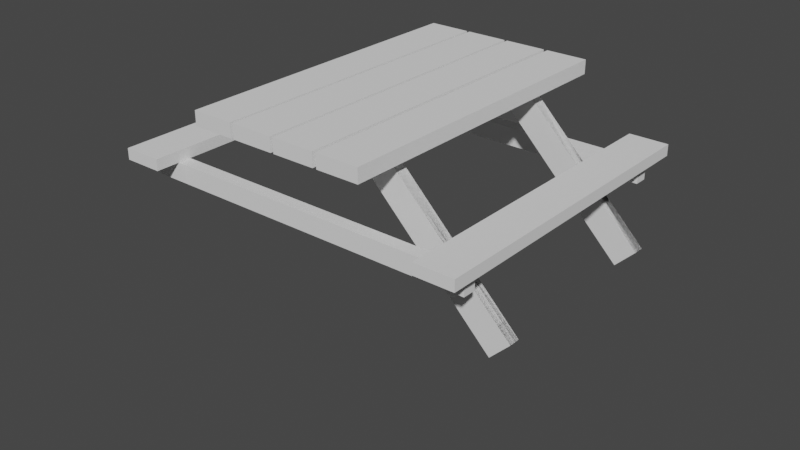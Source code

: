 # Source: table.blend  (saved by Blender 3.5.10; exported with 4.5.12 LTS)
import bpy
from mathutils import Matrix  # noqa: F401  (used for matrix-valued properties, if any)

bpy.ops.wm.read_factory_settings(use_empty=True)
scene = bpy.context.scene
scene.name = 'Scene'

# ---- collections
col_collection = bpy.data.collections.new('Collection'); scene.collection.children.link(col_collection)

# ---- world
world_world = bpy.data.worlds.new('World'); scene.world = world_world
world_world.use_nodes = True; world_world.node_tree.nodes.clear()
_N = world_world.node_tree.nodes; _L = world_world.node_tree.links
n0 = _N.new('ShaderNodeOutputWorld'); n0.name = 'World Output'; n0.location = (300, 300)
n1 = _N.new('ShaderNodeBackground'); n1.name = 'Background'; n1.location = (10, 300)
n1.inputs[0].default_value = (0.05088, 0.05088, 0.05088, 1.0)
_L.new(n1.outputs[0], n0.inputs[0])
n0.is_active_output = True
world_world.color = (0.05088, 0.05088, 0.05088)
world_world.use_sun_shadow = False
world_world.sun_shadow_jitter_overblur = 0.0

# ---- meshes
me_cube_005 = bpy.data.meshes.new('Cube.005')
me_cube_005.from_pydata([(-1.0, -1.0, -1.0), (-1.0, -1.0, 1.0), (-1.0, 1.0, -1.0), (-1.0, 1.0, 1.0), (1.0, -1.0, -1.0), (1.0, -1.0, 1.0), (1.0, 1.0, -1.0), (1.0, 1.0, 1.0)], [], [(0, 1, 3, 2), (2, 3, 7, 6), (6, 7, 5, 4), (4, 5, 1, 0), (2, 6, 4, 0), (7, 3, 1, 5)])
_uv = me_cube_005.uv_layers.new(name='UVMap')
_uv.uv.foreach_set('vector', [0.375, 0.0, 0.625, 0.0, 0.625, 0.25, 0.375, 0.25, 0.375, 0.25, 0.625, 0.25, 0.625, 0.5, 0.375, 0.5, 0.375, 0.5, 0.625, 0.5, 0.625, 0.75, 0.375, 0.75, 0.375, 0.75, 0.625, 0.75, 0.625, 1.0, 0.375, 1.0, 0.125, 0.5, 0.375, 0.5, 0.375, 0.75, 0.125, 0.75, 0.625, 0.5, 0.875, 0.5, 0.875, 0.75, 0.625, 0.75])
me_cube_005.update()
me_cube_006 = bpy.data.meshes.new('Cube.006')
me_cube_006.from_pydata([(-1.0, -1.0, -1.0), (-1.0, -1.0, 1.0), (-1.0, 1.0, -1.0), (-1.0, 1.0, 1.0), (1.0, -1.0, -1.0), (1.0, -1.0, 1.0), (1.0, 1.0, -1.0), (1.0, 1.0, 1.0)], [], [(0, 1, 3, 2), (2, 3, 7, 6), (6, 7, 5, 4), (4, 5, 1, 0), (2, 6, 4, 0), (7, 3, 1, 5)])
_uv = me_cube_006.uv_layers.new(name='UVMap')
_uv.uv.foreach_set('vector', [0.375, 0.0, 0.625, 0.0, 0.625, 0.25, 0.375, 0.25, 0.375, 0.25, 0.625, 0.25, 0.625, 0.5, 0.375, 0.5, 0.375, 0.5, 0.625, 0.5, 0.625, 0.75, 0.375, 0.75, 0.375, 0.75, 0.625, 0.75, 0.625, 1.0, 0.375, 1.0, 0.125, 0.5, 0.375, 0.5, 0.375, 0.75, 0.125, 0.75, 0.625, 0.5, 0.875, 0.5, 0.875, 0.75, 0.625, 0.75])
me_cube_006.update()
me_cube_007 = bpy.data.meshes.new('Cube.007')
me_cube_007.from_pydata([(-1.0, -1.0, -1.0), (-1.0, -1.0, 1.0), (-1.0, 1.0, -1.0), (-1.0, 1.0, 1.0), (1.0, -1.0, -1.0), (1.0, -1.0, 1.0), (1.0, 1.0, -1.0), (1.0, 1.0, 1.0)], [], [(0, 1, 3, 2), (2, 3, 7, 6), (6, 7, 5, 4), (4, 5, 1, 0), (2, 6, 4, 0), (7, 3, 1, 5)])
_uv = me_cube_007.uv_layers.new(name='UVMap')
_uv.uv.foreach_set('vector', [0.375, 0.0, 0.625, 0.0, 0.625, 0.25, 0.375, 0.25, 0.375, 0.25, 0.625, 0.25, 0.625, 0.5, 0.375, 0.5, 0.375, 0.5, 0.625, 0.5, 0.625, 0.75, 0.375, 0.75, 0.375, 0.75, 0.625, 0.75, 0.625, 1.0, 0.375, 1.0, 0.125, 0.5, 0.375, 0.5, 0.375, 0.75, 0.125, 0.75, 0.625, 0.5, 0.875, 0.5, 0.875, 0.75, 0.625, 0.75])
me_cube_007.update()
me_cube_008 = bpy.data.meshes.new('Cube.008')
me_cube_008.from_pydata([(-1.0, -1.0, -1.0), (-1.0, -1.0, 1.0), (-1.0, 1.0, -1.0), (-1.0, 1.0, 1.0), (1.0, -1.0, -1.0), (1.0, -1.0, 1.0), (1.0, 1.0, -1.0), (1.0, 1.0, 1.0)], [], [(0, 1, 3, 2), (2, 3, 7, 6), (6, 7, 5, 4), (4, 5, 1, 0), (2, 6, 4, 0), (7, 3, 1, 5)])
_uv = me_cube_008.uv_layers.new(name='UVMap')
_uv.uv.foreach_set('vector', [0.375, 0.0, 0.625, 0.0, 0.625, 0.25, 0.375, 0.25, 0.375, 0.25, 0.625, 0.25, 0.625, 0.5, 0.375, 0.5, 0.375, 0.5, 0.625, 0.5, 0.625, 0.75, 0.375, 0.75, 0.375, 0.75, 0.625, 0.75, 0.625, 1.0, 0.375, 1.0, 0.125, 0.5, 0.375, 0.5, 0.375, 0.75, 0.125, 0.75, 0.625, 0.5, 0.875, 0.5, 0.875, 0.75, 0.625, 0.75])
me_cube_008.update()
me_cube_009 = bpy.data.meshes.new('Cube.009')
me_cube_009.from_pydata([(-1.0, -1.0, -1.0), (-1.0, -1.0, 1.0), (-1.0, 1.0, -1.0), (-1.0, 1.0, 1.0), (1.0, -1.0, -1.0), (1.0, -1.0, 1.0), (1.0, 1.0, -1.0), (1.0, 1.0, 1.0)], [], [(0, 1, 3, 2), (2, 3, 7, 6), (6, 7, 5, 4), (4, 5, 1, 0), (2, 6, 4, 0), (7, 3, 1, 5)])
_uv = me_cube_009.uv_layers.new(name='UVMap')
_uv.uv.foreach_set('vector', [0.375, 0.0, 0.625, 0.0, 0.625, 0.25, 0.375, 0.25, 0.375, 0.25, 0.625, 0.25, 0.625, 0.5, 0.375, 0.5, 0.375, 0.5, 0.625, 0.5, 0.625, 0.75, 0.375, 0.75, 0.375, 0.75, 0.625, 0.75, 0.625, 1.0, 0.375, 1.0, 0.125, 0.5, 0.375, 0.5, 0.375, 0.75, 0.125, 0.75, 0.625, 0.5, 0.875, 0.5, 0.875, 0.75, 0.625, 0.75])
me_cube_009.update()
me_cube_011 = bpy.data.meshes.new('Cube.011')
me_cube_011.from_pydata([(-1.737, -1.0, -1.0), (-1.737, -1.0, 1.0), (-1.737, 1.0, -1.0), (-1.737, 1.0, 1.0), (1.737, -1.0, -1.0), (1.737, -1.0, 1.0), (1.737, 1.0, -1.0), (1.737, 1.0, 1.0), (-1.737, -1.0, 35.54), (-1.737, -1.0, 33.54), (-1.737, 1.0, 35.54), (-1.737, 1.0, 33.54), (1.737, -1.0, 35.54), (1.737, -1.0, 33.54), (1.737, 1.0, 35.54), (1.737, 1.0, 33.54)], [], [(0, 1, 3, 2), (2, 3, 7, 6), (6, 7, 5, 4), (4, 5, 1, 0), (2, 6, 4, 0), (7, 3, 1, 5), (8, 10, 11, 9), (10, 14, 15, 11), (14, 12, 13, 15), (12, 8, 9, 13), (10, 8, 12, 14), (15, 13, 9, 11)])
_uv = me_cube_011.uv_layers.new(name='UVMap')
_uv.uv.foreach_set('vector', [0.375, 0.0, 0.625, 0.0, 0.625, 0.25, 0.375, 0.25, 0.375, 0.25, 0.625, 0.25, 0.625, 0.5, 0.375, 0.5, 0.375, 0.5, 0.625, 0.5, 0.625, 0.75, 0.375, 0.75, 0.375, 0.75, 0.625, 0.75, 0.625, 1.0, 0.375, 1.0, 0.125, 0.5, 0.375, 0.5, 0.375, 0.75, 0.125, 0.75, 0.625, 0.5, 0.875, 0.5, 0.875, 0.75, 0.625, 0.75, 0.375, 0.0, 0.375, 0.25, 0.625, 0.25, 0.625, 0.0, 0.375, 0.25, 0.375, 0.5, 0.625, 0.5, 0.625, 0.25, 0.375, 0.5, 0.375, 0.75, 0.625, 0.75, 0.625, 0.5, 0.375, 0.75, 0.375, 1.0, 0.625, 1.0, 0.625, 0.75, 0.125, 0.5, 0.125, 0.75, 0.375, 0.75, 0.375, 0.5, 0.625, 0.5, 0.625, 0.75, 0.875, 0.75, 0.875, 0.5])
me_cube_011.update()
me_cube_012 = bpy.data.meshes.new('Cube.012')
me_cube_012.from_pydata([(-1.0, -1.0, -1.0), (-1.0, -1.0, 1.0), (-1.0, 1.0, -1.0), (-1.0, 1.0, 1.0), (1.0, -1.0, -1.0), (1.0, -1.0, 1.0), (1.0, 1.0, -1.0), (1.0, 1.0, 1.0)], [], [(0, 1, 3, 2), (2, 3, 7, 6), (6, 7, 5, 4), (4, 5, 1, 0), (2, 6, 4, 0), (7, 3, 1, 5)])
_uv = me_cube_012.uv_layers.new(name='UVMap')
_uv.uv.foreach_set('vector', [0.375, 0.0, 0.625, 0.0, 0.625, 0.25, 0.375, 0.25, 0.375, 0.25, 0.625, 0.25, 0.625, 0.5, 0.375, 0.5, 0.375, 0.5, 0.625, 0.5, 0.625, 0.75, 0.375, 0.75, 0.375, 0.75, 0.625, 0.75, 0.625, 1.0, 0.375, 1.0, 0.125, 0.5, 0.375, 0.5, 0.375, 0.75, 0.125, 0.75, 0.625, 0.5, 0.875, 0.5, 0.875, 0.75, 0.625, 0.75])
me_cube_012.update()
me_cube_013 = bpy.data.meshes.new('Cube.013')
me_cube_013.from_pydata([(-1.0, -1.0, -1.0), (-1.0, -1.0, 1.0), (-1.0, 1.0, -1.0), (-1.0, 1.0, 1.0), (1.0, -1.0, -1.0), (1.0, -1.0, 1.0), (1.0, 1.0, -1.0), (1.0, 1.0, 1.0)], [], [(0, 1, 3, 2), (2, 3, 7, 6), (6, 7, 5, 4), (4, 5, 1, 0), (2, 6, 4, 0), (7, 3, 1, 5)])
_uv = me_cube_013.uv_layers.new(name='UVMap')
_uv.uv.foreach_set('vector', [0.375, 0.0, 0.625, 0.0, 0.625, 0.25, 0.375, 0.25, 0.375, 0.25, 0.625, 0.25, 0.625, 0.5, 0.375, 0.5, 0.375, 0.5, 0.625, 0.5, 0.625, 0.75, 0.375, 0.75, 0.375, 0.75, 0.625, 0.75, 0.625, 1.0, 0.375, 1.0, 0.125, 0.5, 0.375, 0.5, 0.375, 0.75, 0.125, 0.75, 0.625, 0.5, 0.875, 0.5, 0.875, 0.75, 0.625, 0.75])
me_cube_013.update()
me_cube_014 = bpy.data.meshes.new('Cube.014')
me_cube_014.from_pydata([(-1.0, -1.0, -1.0), (-1.0, -1.0, 1.0), (-1.0, 1.0, -1.0), (-1.0, 1.0, 1.0), (1.0, -1.0, -1.0), (1.0, -1.0, 1.0), (1.0, 1.0, -1.0), (1.0, 1.0, 1.0)], [], [(0, 1, 3, 2), (2, 3, 7, 6), (6, 7, 5, 4), (4, 5, 1, 0), (2, 6, 4, 0), (7, 3, 1, 5)])
_uv = me_cube_014.uv_layers.new(name='UVMap')
_uv.uv.foreach_set('vector', [0.375, 0.0, 0.625, 0.0, 0.625, 0.25, 0.375, 0.25, 0.375, 0.25, 0.625, 0.25, 0.625, 0.5, 0.375, 0.5, 0.375, 0.5, 0.625, 0.5, 0.625, 0.75, 0.375, 0.75, 0.375, 0.75, 0.625, 0.75, 0.625, 1.0, 0.375, 1.0, 0.125, 0.5, 0.375, 0.5, 0.375, 0.75, 0.125, 0.75, 0.625, 0.5, 0.875, 0.5, 0.875, 0.75, 0.625, 0.75])
me_cube_014.update()

# ---- objects
ob_cube_001 = bpy.data.objects.new('Cube.001', me_cube_005)
ob_cube_002 = bpy.data.objects.new('Cube.002', me_cube_006)
ob_cube_003 = bpy.data.objects.new('Cube.003', me_cube_007)
ob_cube_004 = bpy.data.objects.new('Cube.004', me_cube_008)
ob_cube_005 = bpy.data.objects.new('Cube.005', me_cube_009)
ob_cube_007 = bpy.data.objects.new('Cube.007', me_cube_011)
ob_cube_006 = bpy.data.objects.new('Cube.006', me_cube_012)
ob_cube_008 = bpy.data.objects.new('Cube.008', me_cube_013)
ob_cube_009 = bpy.data.objects.new('Cube.009', me_cube_014)

# ---- transforms, parenting, visibility, modifiers, constraints
ob_cube_001.location = (-20.26, 0.9931, 3.326)
ob_cube_001.scale = (2.005, 15.05, 0.667)
ob_cube_002.location = (-33.92, 0.9453, -2.251)
ob_cube_002.scale = (1.882, 15.09, 0.5334)
ob_cube_003.location = (-2.727, 0.9453, -2.251)
ob_cube_003.scale = (1.882, 15.09, 0.5334)
ob_cube_004.location = (-18.22, -11.21, -3.665)
ob_cube_004.rotation_euler = (1.571, -1.571, 0.0)
ob_cube_004.scale = (0.8754, 16.5, 0.6278)
ob_cube_005.location = (-18.22, 13.34, -3.665)
ob_cube_005.rotation_euler = (1.571, -1.571, 0.0)
ob_cube_005.scale = (0.8754, 16.5, 0.6278)
ob_cube_007.location = (-7.085, 10.2, -3.665)
ob_cube_007.rotation_euler = (1.571, -0.7854, 0.0)
ob_cube_007.scale = (0.7437, 9.194, 0.5334)
_m = ob_cube_007.modifiers.new('Mirror', 'MIRROR')
_m.show_render = False
_m.use_axis = (False, True, False)
_m.mirror_object = ob_cube_005
_m = ob_cube_007.modifiers.new('Mirror.002', 'MIRROR')
_m.use_axis = (False, True, False)
_m.mirror_object = ob_cube_001
ob_cube_006.location = (-15.95, 0.9931, 3.326)
ob_cube_006.scale = (2.005, 15.05, 0.667)
ob_cube_008.location = (-24.57, 0.9931, 3.326)
ob_cube_008.scale = (2.005, 15.05, 0.667)
ob_cube_009.location = (-11.56, 0.9931, 3.326)
ob_cube_009.scale = (2.005, 15.05, 0.667)

# ---- collection membership
col_collection.objects.link(ob_cube_001)
col_collection.objects.link(ob_cube_002)
col_collection.objects.link(ob_cube_003)
col_collection.objects.link(ob_cube_004)
col_collection.objects.link(ob_cube_005)
col_collection.objects.link(ob_cube_007)
col_collection.objects.link(ob_cube_006)
col_collection.objects.link(ob_cube_008)
col_collection.objects.link(ob_cube_009)

# ---- scene / render settings (as saved in the file)
scene.frame_start = 1; scene.frame_end = 250; scene.frame_set(100)
scene.render.engine = 'BLENDER_EEVEE_NEXT'
scene.cycles.sampling_pattern = 'TABULATED_SOBOL'
scene.view_settings.view_transform = 'Filmic'
bpy.context.view_layer.update()

# ---- added for rendering (the .blend has no active camera and no usable light): camera, sun
cam_auto = bpy.data.cameras.new('AutoCamera')
cam_auto.lens = 50.0
cam_auto.sensor_width = 36.0
cam_auto.clip_end = 1000.0
ob_auto_camera = bpy.data.objects.new('AutoCamera', cam_auto)
scene.collection.objects.link(ob_auto_camera)
ob_auto_camera.location = (37.7913, -66.2725, 35.5593)
ob_auto_camera.rotation_euler = (1.09748, -7.21219e-08, 0.694738)
scene.camera = ob_auto_camera
light_auto_sun = bpy.data.lights.new('AutoSun', 'SUN')
light_auto_sun.energy = 3.0
light_auto_sun.angle = 0.0523599
ob_auto_sun = bpy.data.objects.new('AutoSun', light_auto_sun)
scene.collection.objects.link(ob_auto_sun)
ob_auto_sun.rotation_euler = (0.872665, 0.174533, 0.523599)
bpy.context.view_layer.update()
